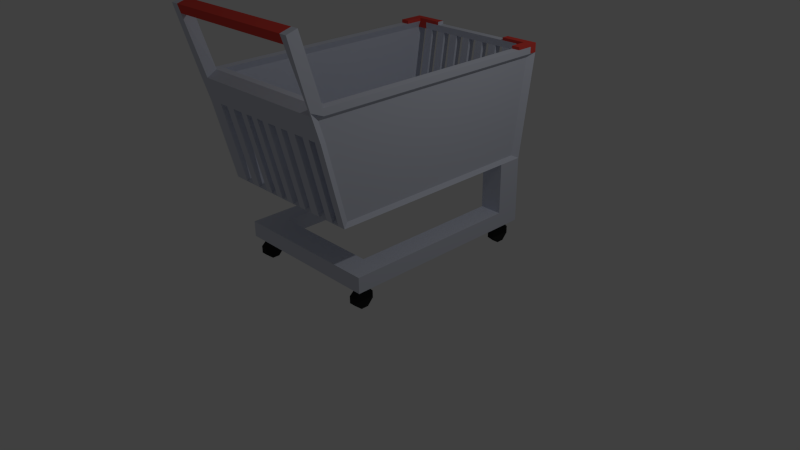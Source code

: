 # Source: foodcart.blend  (saved by Blender 2.76.0; exported with 4.5.12 LTS)
import bpy
from mathutils import Matrix  # noqa: F401  (used for matrix-valued properties, if any)

bpy.ops.wm.read_factory_settings(use_empty=True)
scene = bpy.context.scene
scene.name = 'Scene'

# ---- collections
col_collection_1 = bpy.data.collections.new('Collection 1'); scene.collection.children.link(col_collection_1)

# ---- materials (node trees are filled in below, after node groups)
mat_shoppingcartmetal = bpy.data.materials.new('ShoppingCartMetal')
mat_shoppingcartmetal.alpha_threshold = 0.0
mat_shoppingcartmetal.use_transparent_shadow = False
mat_shoppingcartmetal.diffuse_color = (0.6702, 0.7014, 0.8, 1.0)
mat_shoppingcartmetal.specular_color = (0.411, 0.4734, 0.8971)
mat_shoppingcartmetal.roughness = 0.5
mat_shoppingcartmetal.line_color = (0.0, 0.0, 0.0, 1.0)
mat_shoppingcartplastic = bpy.data.materials.new('ShoppingCartPlastic')
mat_shoppingcartplastic.alpha_threshold = 0.0
mat_shoppingcartplastic.use_transparent_shadow = False
mat_shoppingcartplastic.diffuse_color = (0.8, 0.07298, 0.05702, 1.0)
mat_shoppingcartplastic.specular_color = (0.281, 0.03067, 0.0193)
mat_shoppingcartplastic.roughness = 0.5
mat_shoppingcartweel = bpy.data.materials.new('ShoppingCartWeel')
mat_shoppingcartweel.alpha_threshold = 0.0
mat_shoppingcartweel.use_transparent_shadow = False
mat_shoppingcartweel.diffuse_color = (0.02198, 0.02198, 0.02198, 1.0)
mat_shoppingcartweel.specular_color = (0.2266, 0.2266, 0.2266)
mat_shoppingcartweel.roughness = 0.5

# ---- material node trees

# ---- world
world_world = bpy.data.worlds.new('World'); scene.world = world_world
world_world.color = (0.05088, 0.05088, 0.05088)
world_world.use_sun_shadow = False
world_world.sun_shadow_jitter_overblur = 0.0
world_world.cycles.sampling_method = 'MANUAL'
world_world.cycles.sample_map_resolution = 256

# ---- cameras
cam_camera = bpy.data.cameras.new('Camera')
cam_camera.clip_end = 100.0
cam_camera.lens = 35.0
cam_camera.sensor_width = 32.0
cam_camera.sensor_height = 18.0
cam_camera.ortho_scale = 7.314
cam_camera.dof.focus_distance = 0.0
cam_camera.dof.aperture_fstop = 128.0

# ---- lights
light_lamp = bpy.data.lights.new('Lamp', 'POINT')
light_lamp.transmission_factor = 0.0
light_lamp.cutoff_distance = 30.0
light_lamp.energy = 100.0
light_lamp.shadow_buffer_clip_start = 1.001
light_lamp.shadow_soft_size = 0.1
light_lamp.shadow_maximum_resolution = 0.006
light_lamp.use_absolute_resolution = True
light_lamp.cycles.use_multiple_importance_sampling = False

# ---- meshes
me_cube = bpy.data.meshes.new('Cube')
me_cube.from_pydata([(1.0, 1.593, 1.163), (1.0, -1.271, 1.163), (-1.0, -1.271, 1.163), (-1.0, 1.593, 1.163), (1.0, 1.812, 2.478), (1.0, -1.633, 2.545), (-1.0, -1.633, 2.545), (-1.0, 1.812, 2.478), (1.0, -1.472, 2.478), (-1.0, -1.472, 2.478), (0.9317, 1.717, 2.478), (-0.9244, 1.717, 2.478), (-0.9244, -1.377, 2.478), (0.9317, -1.377, 2.478), (0.9317, 1.519, 1.242), (-0.9244, 1.519, 1.242), (-0.9244, -1.168, 1.242), (0.9317, -1.168, 1.242), (1.005, -1.723, 3.393), (1.005, -1.862, 3.352), (-1.005, -1.862, 3.352), (-1.005, -1.723, 3.393), (1.0, -1.525, 2.192), (-1.0, -1.525, 2.192), (-0.8997, -1.472, 2.478), (0.9032, -1.472, 2.478), (-0.9041, -1.723, 3.393), (0.9076, -1.723, 3.393), (0.942, -1.592, 2.486), (-0.9147, -1.592, 2.486), (0.9466, -1.862, 3.352), (-0.9192, -1.862, 3.352), (-0.9041, -1.862, 3.352), (0.9076, -1.862, 3.352), (1.0, 1.266, 1.163), (-1.0, 1.266, 1.163), (0.7068, 1.593, 1.163), (-0.7319, 1.593, 1.163), (0.7068, 1.266, 1.163), (-0.7319, 1.266, 1.163), (-0.7319, 1.593, 0.2933), (-1.0, 1.593, 0.2933), (-1.0, 1.266, 0.2933), (1.0, 1.593, 0.2933), (1.0, 1.266, 0.2933), (-0.7319, 1.266, 0.2933), (0.7068, 1.593, 0.2933), (0.7068, 1.266, 0.2933), (-0.7319, 1.266, 0.4986), (-1.0, 1.266, 0.4986), (0.7068, 1.266, 0.4986), (1.0, 1.266, 0.4986), (-0.7319, -1.101, 0.2933), (-1.0, -1.101, 0.2933), (1.0, -1.101, 0.2933), (0.7068, -1.101, 0.2933), (0.7068, -1.101, 0.4986), (-0.7319, -1.101, 0.4986), (-1.0, -1.101, 0.4986), (1.0, -1.101, 0.4986), (-0.7319, -0.774, 0.4986), (-0.7319, -0.774, 0.2933), (0.7068, -0.774, 0.2933), (0.7068, -0.774, 0.4986), (-1.0, -0.774, 0.2933), (1.0, -0.774, 0.2933), (-0.8257, 1.479, 0.2583), (-0.9062, 1.479, 0.2583), (-0.9062, 1.38, 0.2583), (0.8974, 1.479, 0.2583), (0.8974, 1.38, 0.2583), (-0.8257, 1.38, 0.2583), (0.8094, 1.479, 0.2583), (0.8094, 1.38, 0.2583), (-0.8257, -0.9863, 0.2583), (-0.9062, -0.9863, 0.2583), (0.8974, -0.9863, 0.2583), (0.8094, -0.9863, 0.2583), (0.8974, -0.8883, 0.2583), (-0.8257, -0.8883, 0.2583), (0.8094, -0.8883, 0.2583), (-0.9062, -0.8883, 0.2583), (-0.8257, 1.479, -0.0001806), (-0.9062, 1.479, -0.0001806), (-0.9062, 1.38, -0.0001806), (0.8974, 1.479, -0.0001806), (0.8974, 1.38, -0.0001806), (-0.8257, 1.38, -0.0001806), (0.8094, 1.479, -0.0001806), (0.8094, 1.38, -0.0001806), (-0.8257, -0.9863, -0.0001806), (-0.9062, -0.9863, -0.0001806), (0.8974, -0.9863, -0.0001806), (0.8094, -0.9863, -0.0001806), (0.8974, -0.8883, -0.0001806), (-0.8257, -0.8883, -0.0001806), (0.8094, -0.8883, -0.0001806), (-0.9062, -0.8883, -0.0001806), (-0.8257, 1.283, 0.1759), (-0.9062, 1.283, 0.1759), (0.8974, 1.283, 0.1759), (0.8094, 1.283, 0.1759), (-0.8257, -1.084, 0.1759), (-0.9062, -1.084, 0.1759), (0.8974, -1.084, 0.1759), (0.8094, -1.084, 0.1759), (-0.8257, 1.283, 0.08231), (-0.9062, 1.283, 0.08231), (0.8974, 1.283, 0.08231), (0.8094, 1.283, 0.08231), (-0.8257, -1.084, 0.08231), (-0.9062, -1.084, 0.08231), (0.8974, -1.084, 0.08231), (0.8094, -1.084, 0.08231), (-0.8257, 1.556, 0.1759), (-0.9062, 1.556, 0.1759), (0.8974, 1.556, 0.1759), (0.8094, 1.556, 0.1759), (-0.8257, -0.8115, 0.1759), (-0.9062, -0.8115, 0.1759), (0.8094, -0.8115, 0.1759), (0.8974, -0.8115, 0.1759), (-0.8257, 1.556, 0.08231), (-0.9062, 1.556, 0.08231), (0.8974, 1.556, 0.08231), (0.8094, 1.556, 0.08231), (-0.8257, -0.8115, 0.08231), (-0.9062, -0.8115, 0.08231), (0.8094, -0.8115, 0.08231), (0.8974, -0.8115, 0.08231), (-0.8887, 1.812, 2.478), (0.8887, 1.812, 2.478), (1.0, 1.717, 2.478), (-1.0, 1.717, 2.478), (-0.8887, 1.593, 1.163), (0.8887, 1.593, 1.163), (6.795e-06, 1.593, 1.163), (6.437e-06, 1.812, 2.478), (0.4444, 1.593, 1.163), (0.4444, 1.812, 2.478), (-0.4443, 1.593, 1.163), (-0.4443, 1.812, 2.478), (0.6665, 1.593, 1.163), (0.6665, 1.812, 2.478), (0.2222, 1.593, 1.163), (0.2222, 1.812, 2.478), (-0.2222, 1.812, 2.478), (-0.2222, 1.593, 1.163), (-0.6665, 1.593, 1.163), (-0.6665, 1.812, 2.478), (0.1111, 1.593, 1.163), (0.1111, 1.812, 2.478), (0.5554, 1.593, 1.163), (0.5554, 1.812, 2.478), (-0.3333, 1.593, 1.163), (-0.3333, 1.812, 2.478), (0.3333, 1.593, 1.163), (0.3333, 1.812, 2.478), (-0.1111, 1.812, 2.478), (-0.1111, 1.593, 1.163), (-0.5554, 1.593, 1.163), (-0.5554, 1.812, 2.478), (0.7776, 1.812, 2.478), (0.7776, 1.593, 1.163), (-0.7776, 1.593, 1.163), (-0.7776, 1.812, 2.478), (0.6665, 1.717, 2.478), (0.4443, 1.717, 2.478), (0.2222, 1.717, 2.478), (1.49e-07, 1.717, 2.478), (-0.2222, 1.717, 2.478), (-0.4443, 1.717, 2.478), (-0.6665, 1.717, 2.478), (0.6665, 1.519, 1.242), (0.4443, 1.519, 1.242), (0.2222, 1.519, 1.242), (1.49e-07, 1.519, 1.242), (-0.2222, 1.519, 1.242), (-0.4443, 1.519, 1.242), (-0.6665, 1.519, 1.242), (-0.7776, 1.717, 2.478), (-0.7776, 1.519, 1.242), (0.7776, 1.717, 2.478), (0.5554, 1.717, 2.478), (0.3333, 1.717, 2.478), (0.1111, 1.717, 2.478), (-0.1111, 1.717, 2.478), (-0.3333, 1.717, 2.478), (-0.5554, 1.717, 2.478), (0.7776, 1.519, 1.242), (0.5554, 1.519, 1.242), (0.3333, 1.519, 1.242), (0.1111, 1.519, 1.242), (-0.1111, 1.519, 1.242), (-0.3333, 1.519, 1.242), (-0.5554, 1.519, 1.242), (-0.6665, -1.377, 2.478), (-0.4443, -1.377, 2.478), (-0.2222, -1.377, 2.478), (-1.937e-07, -1.377, 2.478), (0.2222, -1.377, 2.478), (0.4443, -1.377, 2.478), (0.6665, -1.377, 2.478), (-0.6665, -1.168, 1.242), (-0.4443, -1.168, 1.242), (-0.2222, -1.168, 1.242), (-1.937e-07, -1.168, 1.242), (0.2222, -1.168, 1.242), (0.4443, -1.168, 1.242), (0.6665, -1.168, 1.242), (0.7776, -1.377, 2.478), (0.7776, -1.168, 1.242), (-0.7776, -1.377, 2.478), (-0.5554, -1.377, 2.478), (-0.3333, -1.377, 2.478), (-0.1111, -1.377, 2.478), (0.1111, -1.377, 2.478), (0.3333, -1.377, 2.478), (0.5554, -1.377, 2.478), (-0.7776, -1.168, 1.242), (-0.5554, -1.168, 1.242), (-0.3333, -1.168, 1.242), (-0.1111, -1.168, 1.242), (0.1111, -1.168, 1.242), (0.3333, -1.168, 1.242), (0.5554, -1.168, 1.242), (0.8, -1.271, 1.163), (0.5673, -1.271, 1.163), (0.4371, -1.271, 1.163), (0.2274, -1.271, 1.163), (-1.192e-07, -1.271, 1.163), (-0.2, -1.271, 1.163), (-0.4, -1.271, 1.163), (-0.6, -1.271, 1.163), (-0.8, -1.271, 1.163), (0.8, -1.525, 2.192), (0.5673, -1.525, 2.192), (0.4371, -1.525, 2.192), (0.2274, -1.525, 2.192), (-2.98e-07, -1.525, 2.192), (-0.2, -1.525, 2.192), (-0.4, -1.525, 2.192), (-0.6, -1.525, 2.192), (-0.8, -1.525, 2.192), (-0.9, -1.271, 1.163), (-0.9, -1.525, 2.192), (0.9, -1.271, 1.163), (0.7, -1.271, 1.163), (0.5, -1.271, 1.163), (0.3274, -1.271, 1.163), (0.1, -1.271, 1.163), (-0.1, -1.271, 1.163), (-0.3, -1.271, 1.163), (-0.5499, -1.271, 1.163), (-0.6726, -1.271, 1.163), (0.9, -1.525, 2.192), (0.7, -1.525, 2.192), (0.5, -1.525, 2.192), (0.3274, -1.525, 2.192), (0.1, -1.525, 2.192), (-0.1, -1.525, 2.192), (-0.3, -1.525, 2.192), (-0.5499, -1.525, 2.192), (-0.6726, -1.525, 2.192), (-0.8887, 1.812, 2.561), (-1.0, 1.812, 2.561), (-1.0, 1.717, 2.561), (1.0, 1.717, 2.561), (1.0, -1.472, 2.561), (0.9032, -1.472, 2.561), (-0.7776, 1.717, 2.561), (-0.8887, 1.717, 2.561), (-0.8887, -1.377, 2.561), (0.8887, 1.717, 2.561), (0.8887, -1.377, 2.561), (0.7776, -1.377, 2.561), (1.0, 1.812, 2.561), (-1.0, -1.472, 2.561), (-0.8997, -1.472, 2.561), (-0.7776, 1.812, 2.561), (0.8887, 1.812, 2.561), (0.1111, 1.812, 2.561), (6.437e-06, 1.812, 2.561), (0.5554, 1.812, 2.561), (0.4444, 1.812, 2.561), (-0.3333, 1.812, 2.561), (-0.4443, 1.812, 2.561), (0.7776, 1.812, 2.561), (0.6665, 1.812, 2.561), (0.3333, 1.812, 2.561), (0.2222, 1.812, 2.561), (-0.1111, 1.812, 2.561), (-0.2222, 1.812, 2.561), (-0.5554, 1.812, 2.561), (-0.6665, 1.812, 2.561), (0.7776, 1.717, 2.561), (0.6665, 1.717, 2.561), (0.5554, 1.717, 2.561), (0.4443, 1.717, 2.561), (0.3333, 1.717, 2.561), (0.2222, 1.717, 2.561), (0.1111, 1.717, 2.561), (1.49e-07, 1.717, 2.561), (-0.1111, 1.717, 2.561), (-0.2222, 1.717, 2.561), (-0.3333, 1.717, 2.561), (-0.4443, 1.717, 2.561), (-0.5554, 1.717, 2.561), (-0.6665, 1.717, 2.561), (-0.7776, -1.377, 2.561), (-0.6665, -1.377, 2.561), (-0.5554, -1.377, 2.561), (-0.4443, -1.377, 2.561), (-0.3333, -1.377, 2.561), (-0.2222, -1.377, 2.561), (-0.1111, -1.377, 2.561), (-1.937e-07, -1.377, 2.561), (0.1111, -1.377, 2.561), (0.2222, -1.377, 2.561), (0.3333, -1.377, 2.561), (0.4443, -1.377, 2.561), (0.5554, -1.377, 2.561), (0.6665, -1.377, 2.561), (-1.004, -1.694, 3.287), (-1.004, -1.831, 3.243), (0.9119, -1.828, 3.244), (1.004, -1.691, 3.288), (1.004, -1.831, 3.243), (-0.9036, -1.691, 3.288), (-0.9055, -1.828, 3.244), (0.907, -1.691, 3.288), (1.004, -1.694, 3.287), (-1.004, -1.691, 3.288), (-0.9567, 1.194, 1.21), (-0.9567, 1.502, 1.21), (-0.9568, -1.43, 2.178), (-0.9568, -1.532, 2.51), (-0.9567, 1.707, 2.447), (-0.9567, 1.618, 2.447), (-0.9567, -1.38, 2.447), (-0.9567, -1.191, 1.21), (0.9555, 1.194, 1.21), (0.9555, -1.191, 1.21), (0.9555, 1.502, 1.21), (0.9555, 1.707, 2.447), (0.9555, -1.43, 2.178), (0.9555, -1.532, 2.51), (0.9555, -1.38, 2.447), (0.9555, 1.618, 2.447), (1.0, 1.501, 2.561), (0.8887, 1.501, 2.561), (-0.8887, 1.485, 2.561), (-1.0, 1.485, 2.561), (-0.8887, 1.812, 2.603), (-1.0, 1.812, 2.603), (-1.0, 1.717, 2.603), (-0.7776, 1.717, 2.603), (-0.8887, 1.717, 2.603), (-0.8887, 1.485, 2.603), (-0.7776, 1.812, 2.603), (-1.0, 1.485, 2.603), (-0.5554, 1.812, 2.603), (-0.6665, 1.812, 2.603), (-0.5554, 1.717, 2.603), (-0.6665, 1.717, 2.603), (0.8887, 1.717, 2.597), (1.0, 1.812, 2.597), (0.8887, 1.812, 2.597), (1.0, 1.717, 2.597), (0.7776, 1.812, 2.597), (0.6665, 1.812, 2.597), (0.5554, 1.812, 2.597), (0.7776, 1.717, 2.597), (0.6665, 1.717, 2.597), (0.5554, 1.717, 2.597), (1.0, 1.501, 2.597), (0.8887, 1.501, 2.597)], [], [(34, 1, 246, 226, 247, 227, 248, 228, 249, 229, 250, 230, 251, 231, 252, 232, 253, 233, 254, 234, 244, 2, 35, 39, 38), (6, 29, 329, 324), (5, 22, 345, 346), (22, 5, 28, 29, 6, 23, 245, 243, 263, 242, 262, 241, 261, 240, 260, 239, 259, 238, 258, 237, 257, 236, 256, 235, 255), (35, 2, 340, 333), (4, 0, 135, 131), (157, 145, 290, 289), (13, 10, 14, 17), (212, 12, 272, 309), (9, 24, 278, 277), (131, 162, 287, 280), (14, 189, 173, 190, 174, 191, 175, 192, 176, 193, 177, 194, 178, 195, 179, 181, 15, 16, 219, 203, 220, 204, 221, 205, 222, 206, 223, 207, 224, 208, 225, 209, 211, 17), (142, 143, 166, 173), (203, 254, 263, 196), (11, 12, 16, 15), (26, 21, 20, 31, 32), (329, 29, 278, 328), (5, 8, 331, 327), (323, 324, 20, 21), (244, 245, 23, 2), (32, 33, 27, 26), (8, 268, 326, 331), (28, 269, 278, 29), (18, 27, 33, 30, 19), (332, 323, 21), (9, 6, 324, 323), (269, 330, 326, 268), (36, 163, 135, 0, 43, 46), (47, 44, 65, 62), (36, 38, 39, 37, 148, 160, 140, 154, 147, 159, 136, 150, 144, 156, 138, 152, 142), (46, 43, 69, 72), (53, 64, 81, 75), (3, 134, 164, 37, 40, 41), (0, 34, 51, 44, 43), (37, 39, 48, 45, 40), (48, 49, 58, 57, 60), (38, 36, 46, 47, 50), (35, 3, 41, 42, 49), (39, 35, 49, 48), (34, 38, 50, 51), (59, 56, 55, 54), (57, 58, 53, 52), (45, 42, 68, 71), (55, 56, 57, 52), (51, 50, 63, 56, 59), (63, 60, 57, 56), (49, 42, 64, 53, 58), (44, 51, 59, 54, 65), (45, 48, 60, 61), (50, 47, 62, 63), (60, 63, 62, 61), (61, 62, 55, 52), (42, 45, 61, 64), (65, 54, 76, 78), (79, 74, 90, 95), (86, 70, 100, 108), (78, 76, 92, 94), (69, 70, 86, 85), (55, 62, 80, 77), (61, 52, 74, 79), (64, 61, 79, 81), (44, 47, 73, 70), (47, 46, 72, 73), (62, 65, 78, 80), (40, 45, 71, 66), (52, 53, 75, 74), (41, 40, 66, 67), (54, 55, 77, 76), (42, 41, 67, 68), (43, 44, 70, 69), (82, 87, 84, 83), (85, 86, 89, 88), (97, 95, 90, 91), (96, 94, 92, 93), (79, 95, 126, 118), (77, 80, 96, 93), (91, 90, 110, 111), (75, 81, 97, 91), (73, 72, 88, 89), (66, 82, 122, 114), (66, 71, 87, 82), (94, 96, 128, 129), (82, 83, 123, 122), (71, 68, 99, 98), (68, 67, 83, 84), (90, 74, 102, 110), (98, 99, 107, 106), (100, 101, 109, 108), (102, 103, 111, 110), (104, 105, 113, 112), (93, 92, 112, 113), (70, 73, 101, 100), (84, 87, 106, 107), (92, 76, 104, 112), (77, 93, 113, 105), (73, 89, 109, 101), (89, 86, 108, 109), (68, 84, 107, 99), (74, 75, 103, 102), (87, 71, 98, 106), (76, 77, 105, 104), (75, 91, 111, 103), (117, 116, 124, 125), (119, 118, 126, 127), (115, 114, 122, 123), (120, 121, 129, 128), (83, 67, 115, 123), (72, 69, 116, 117), (88, 72, 117, 125), (69, 85, 124, 116), (96, 80, 120, 128), (85, 88, 125, 124), (81, 79, 118, 119), (78, 94, 129, 121), (67, 66, 114, 115), (80, 78, 121, 120), (97, 81, 119, 127), (95, 97, 127, 126), (11, 180, 270, 271), (25, 8, 268, 269), (210, 202, 322, 275), (162, 143, 288, 287), (130, 134, 3, 7), (131, 135, 163, 162), (138, 139, 167, 174), (144, 145, 168, 175), (136, 137, 169, 176), (147, 146, 170, 177), (140, 141, 171, 178), (148, 149, 172, 179), (149, 148, 37, 164, 165), (146, 147, 154, 155), (145, 144, 150, 151), (143, 142, 152, 153), (141, 140, 160, 161), (139, 138, 156, 157), (137, 136, 159, 158), (130, 11, 15, 134), (164, 181, 180, 165), (160, 195, 188, 161), (154, 194, 187, 155), (159, 193, 186, 158), (150, 192, 185, 151), (156, 191, 184, 157), (152, 190, 183, 153), (163, 189, 182, 162), (171, 188, 195, 178), (170, 187, 194, 177), (169, 186, 193, 176), (168, 185, 192, 175), (167, 184, 191, 174), (166, 183, 190, 173), (10, 182, 189, 14), (172, 180, 181, 179), (163, 36, 142, 173, 189), (138, 174, 190, 152), (144, 175, 191, 156), (136, 176, 192, 150), (147, 177, 193, 159), (140, 178, 194, 154), (148, 179, 195, 160), (15, 181, 164, 134), (143, 162, 182, 166), (139, 153, 183, 167), (145, 157, 184, 168), (137, 151, 185, 169), (146, 158, 186, 170), (141, 155, 187, 171), (149, 161, 188, 172), (165, 180, 11, 130), (204, 232, 241, 197), (205, 231, 240, 198), (206, 230, 239, 199), (207, 229, 238, 200), (208, 228, 237, 201), (220, 213, 262, 253), (221, 214, 261, 252), (201, 218, 225, 208), (200, 217, 224, 207), (199, 216, 223, 206), (198, 215, 222, 205), (197, 214, 221, 204), (196, 213, 220, 203), (12, 212, 219, 16), (202, 210, 211, 209), (17, 246, 255, 13), (219, 212, 243, 234), (248, 257, 237, 228), (249, 258, 238, 229), (250, 259, 239, 230), (251, 260, 240, 231), (252, 261, 241, 232), (253, 262, 242, 233), (211, 210, 235, 226), (233, 242, 263, 254), (225, 218, 236, 227), (224, 217, 258, 249), (222, 215, 260, 251), (223, 216, 259, 250), (209, 247, 256, 202), (227, 236, 257, 248), (226, 235, 256, 247), (1, 22, 255, 246), (234, 243, 245, 244), (219, 234, 254, 203), (220, 253, 232, 204), (221, 252, 231, 205), (222, 251, 230, 206), (223, 250, 229, 207), (224, 249, 228, 208), (225, 227, 247, 209), (211, 226, 246, 17), (283, 297, 374, 371), (277, 278, 269, 268, 274, 275, 322, 321, 320, 319, 318, 317, 316, 315, 314, 313, 312, 311, 310, 309, 272), (349, 267, 368, 375), (266, 352, 360, 355), (308, 307, 363, 364), (294, 279, 359, 362), (276, 280, 367, 366), (352, 277, 272, 351), (12, 11, 271, 351, 272), (180, 172, 308, 270), (278, 277, 332, 328), (213, 196, 310, 311), (10, 13, 274, 350, 273), (165, 130, 264, 279), (214, 197, 312, 313), (158, 146, 292, 291), (13, 210, 275, 274), (182, 10, 273, 295), (215, 198, 314, 315), (196, 212, 309, 310), (4, 131, 280, 276), (183, 166, 296, 297), (149, 165, 279, 294), (216, 199, 316, 317), (197, 213, 311, 312), (184, 167, 298, 299), (217, 200, 318, 319), (198, 214, 313, 314), (132, 4, 276, 267), (185, 168, 300, 301), (166, 182, 295, 296), (218, 201, 320, 321), (161, 149, 294, 293), (199, 215, 315, 316), (186, 169, 302, 303), (167, 183, 297, 298), (133, 9, 277, 352, 266), (200, 216, 317, 318), (187, 170, 304, 305), (168, 184, 299, 300), (201, 217, 319, 320), (188, 171, 306, 307), (169, 185, 301, 302), (145, 151, 281, 290), (202, 218, 321, 322), (170, 186, 303, 304), (171, 187, 305, 306), (143, 153, 283, 288), (172, 188, 307, 308), (146, 155, 285, 292), (151, 137, 282, 281), (139, 157, 289, 284), (137, 158, 291, 282), (153, 139, 284, 283), (141, 161, 293, 286), (130, 7, 265, 264), (155, 141, 286, 285), (7, 133, 266, 265), (8, 132, 267, 349, 268), (327, 19, 30, 33, 325), (330, 27, 18, 326), (5, 327, 325, 28), (324, 329, 32, 31, 20), (325, 330, 269, 28), (327, 331, 18, 19), (277, 9, 323, 332), (32, 329, 325, 33), (328, 332, 21, 26), (331, 326, 18), (328, 26, 27, 330), (330, 325, 329, 328), (340, 335, 336, 339, 338, 337, 334, 333), (6, 9, 339, 336), (9, 133, 338, 339), (133, 7, 337, 338), (2, 23, 335, 340), (7, 3, 334, 337), (3, 35, 333, 334), (23, 6, 336, 335), (343, 344, 348, 347, 346, 345, 342, 341), (0, 4, 344, 343), (1, 34, 341, 342), (4, 132, 348, 344), (34, 0, 343, 341), (132, 8, 347, 348), (8, 5, 346, 347), (22, 1, 342, 345), (268, 349, 350, 274), (307, 293, 361, 363), (297, 296, 373, 374), (282, 291, 292, 285, 286, 293, 307, 306, 305, 304, 303, 302, 301, 300, 299, 298, 297, 283, 284, 289, 290, 281), (354, 355, 357), (353, 354, 357), (357, 356, 364, 363, 361, 362, 359, 353), (355, 360, 358, 357), (270, 308, 364, 356), (264, 265, 354, 353), (279, 264, 353, 359), (271, 270, 356, 357), (352, 351, 358, 360), (293, 294, 362, 361), (265, 266, 355, 354), (351, 271, 357, 358), (366, 367, 365), (375, 368, 365, 376), (368, 366, 365), (365, 367, 369, 370, 371, 374, 373, 372), (288, 283, 371, 370), (296, 295, 372, 373), (273, 350, 376, 365), (295, 273, 365, 372), (280, 287, 369, 367), (267, 276, 366, 368), (350, 349, 375, 376), (287, 288, 370, 369)])
me_cube.polygons.foreach_set('material_index', [0, 0, 0, 0, 0, 0, 0, 0, 0, 0, 0, 0, 0, 0, 0, 0, 0, 0, 0, 0, 1, 0, 0, 0, 0, 0, 0, 0, 0, 0, 0, 0, 0, 0, 0, 0, 0, 0, 0, 0, 0, 0, 0, 0, 0, 0, 0, 0, 0, 0, 0, 0, 0, 0, 2, 2, 2, 2, 0, 0, 0, 0, 0, 0, 0, 0, 0, 0, 0, 0, 2, 2, 2, 2, 2, 2, 2, 2, 2, 2, 2, 2, 2, 2, 2, 2, 2, 2, 2, 2, 2, 2, 2, 2, 2, 2, 2, 2, 2, 2, 2, 2, 2, 2, 2, 2, 2, 2, 2, 2, 2, 2, 2, 2, 2, 2, 2, 2, 1, 0, 0, 0, 0, 0, 0, 0, 0, 0, 0, 0, 0, 0, 0, 0, 0, 0, 0, 0, 0, 0, 0, 0, 0, 0, 0, 0, 0, 0, 0, 0, 0, 0, 0, 0, 0, 0, 0, 0, 0, 0, 0, 0, 0, 0, 0, 0, 0, 0, 0, 0, 0, 0, 0, 0, 0, 0, 0, 0, 0, 0, 0, 0, 0, 0, 0, 0, 0, 0, 0, 0, 0, 0, 0, 0, 0, 0, 0, 0, 0, 0, 0, 0, 0, 0, 0, 0, 0, 0, 0, 0, 0, 0, 0, 0, 1, 1, 1, 1, 1, 0, 0, 0, 0, 0, 0, 0, 0, 0, 0, 1, 0, 0, 1, 0, 0, 0, 0, 0, 0, 0, 1, 0, 0, 0, 0, 0, 0, 0, 0, 0, 0, 0, 0, 0, 0, 0, 0, 0, 0, 0, 0, 0, 0, 0, 0, 0, 0, 1, 0, 1, 0, 0, 0, 0, 0, 0, 0, 0, 1, 0, 0, 1, 1, 0, 0, 0, 0, 0, 0, 0, 0, 0, 0, 0, 0, 0, 0, 0, 0, 0, 0, 1, 0, 1, 1, 1, 1, 1, 1, 1, 1, 1, 1, 1, 1, 1, 1, 1, 1, 1, 1, 1, 1, 1, 1, 1, 1])
me_cube.materials.append(mat_shoppingcartmetal)
me_cube.materials.append(mat_shoppingcartplastic)
me_cube.materials.append(mat_shoppingcartweel)
me_cube.use_remesh_preserve_volume = False
me_cube.use_remesh_preserve_attributes = False
me_cube.use_mirror_vertex_groups = False
me_cube.update()

# ---- objects
ob_cube = bpy.data.objects.new('Cube', me_cube)
ob_lamp = bpy.data.objects.new('Lamp', light_lamp)
ob_camera = bpy.data.objects.new('Camera', cam_camera)

# ---- transforms, parenting, visibility, modifiers, constraints
ob_cube.location = (0.0, 0.0, 0.0)
ob_cube.lock_rotations_4d = False
ob_cube.empty_display_type = 'ARROWS'
ob_cube.lineart.crease_threshold = 0.0
ob_lamp.location = (4.076, 1.005, 5.904)
ob_lamp.rotation_euler = (0.6503, 0.05522, 1.866)
ob_lamp.lock_rotations_4d = False
ob_lamp.empty_display_type = 'ARROWS'
ob_lamp.color = (0.0, 0.0, 0.0, 0.0)
ob_lamp.lineart.crease_threshold = 0.0
ob_camera.location = (7.481, -6.508, 5.344)
ob_camera.rotation_euler = (1.109, 0.01082, 0.8149)
ob_camera.lock_rotations_4d = False
ob_camera.empty_display_type = 'ARROWS'
ob_camera.color = (0.0, 0.0, 0.0, 0.0)
ob_camera.hide_viewport = True
ob_camera.display_type = 'WIRE'
ob_camera.lineart.crease_threshold = 0.0

# ---- collection membership
col_collection_1.objects.link(ob_cube)
col_collection_1.objects.link(ob_lamp)
col_collection_1.objects.link(ob_camera)

# ---- scene / render settings (as saved in the file)
scene.camera = ob_camera
scene.frame_start = 1; scene.frame_end = 250; scene.frame_set(1)
scene.render.engine = 'BLENDER_EEVEE_NEXT'
scene.render.resolution_percentage = 50
scene.render.dither_intensity = 0.0
scene.cycles.use_denoising = False
scene.cycles.samples = 10
scene.cycles.sampling_pattern = 'TABULATED_SOBOL'
scene.cycles.light_sampling_threshold = 0.0
scene.cycles.use_adaptive_sampling = False
scene.cycles.use_light_tree = False
scene.cycles.blur_glossy = 0.0
scene.cycles.pixel_filter_type = 'GAUSSIAN'
scene.cycles.sample_clamp_indirect = 0.0
scene.view_settings.view_transform = 'Standard'
bpy.context.view_layer.update()
